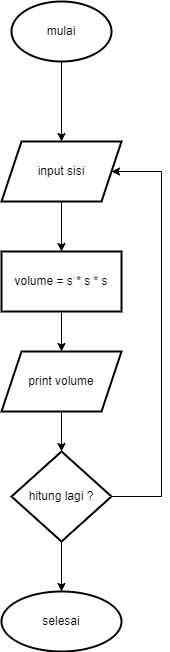

The diagram above was exported from draw.io. Its source (the exported page's mxGraphModel, read from the mxfile embedded in the PNG):
<mxGraphModel dx="1185" dy="617" grid="1" gridSize="10" guides="1" tooltips="1" connect="1" arrows="1" fold="1" page="1" pageScale="1" pageWidth="850" pageHeight="1100" math="0" shadow="0">
  <root>
    <mxCell id="0" />
    <mxCell id="1" parent="0" />
    <mxCell id="yz-8Fo-EybPPm4cZsPvF-3" value="" style="edgeStyle=orthogonalEdgeStyle;rounded=0;orthogonalLoop=1;jettySize=auto;html=1;" edge="1" parent="1" source="yz-8Fo-EybPPm4cZsPvF-1" target="yz-8Fo-EybPPm4cZsPvF-2">
      <mxGeometry relative="1" as="geometry" />
    </mxCell>
    <mxCell id="yz-8Fo-EybPPm4cZsPvF-1" value="mulai" style="strokeWidth=2;html=1;shape=mxgraph.flowchart.start_1;whiteSpace=wrap;" vertex="1" parent="1">
      <mxGeometry x="355" y="60" width="100" height="60" as="geometry" />
    </mxCell>
    <mxCell id="yz-8Fo-EybPPm4cZsPvF-5" value="" style="edgeStyle=orthogonalEdgeStyle;rounded=0;orthogonalLoop=1;jettySize=auto;html=1;" edge="1" parent="1" source="yz-8Fo-EybPPm4cZsPvF-2" target="yz-8Fo-EybPPm4cZsPvF-4">
      <mxGeometry relative="1" as="geometry" />
    </mxCell>
    <mxCell id="yz-8Fo-EybPPm4cZsPvF-2" value="input sisi" style="shape=parallelogram;perimeter=parallelogramPerimeter;whiteSpace=wrap;html=1;fixedSize=1;strokeWidth=2;" vertex="1" parent="1">
      <mxGeometry x="345" y="200" width="120" height="60" as="geometry" />
    </mxCell>
    <mxCell id="yz-8Fo-EybPPm4cZsPvF-8" value="" style="edgeStyle=orthogonalEdgeStyle;rounded=0;orthogonalLoop=1;jettySize=auto;html=1;" edge="1" parent="1" source="yz-8Fo-EybPPm4cZsPvF-4" target="yz-8Fo-EybPPm4cZsPvF-7">
      <mxGeometry relative="1" as="geometry" />
    </mxCell>
    <mxCell id="yz-8Fo-EybPPm4cZsPvF-4" value="volume = s * s * s" style="whiteSpace=wrap;html=1;strokeWidth=2;" vertex="1" parent="1">
      <mxGeometry x="345" y="310" width="120" height="60" as="geometry" />
    </mxCell>
    <mxCell id="yz-8Fo-EybPPm4cZsPvF-10" value="" style="edgeStyle=orthogonalEdgeStyle;rounded=0;orthogonalLoop=1;jettySize=auto;html=1;" edge="1" parent="1" source="yz-8Fo-EybPPm4cZsPvF-7" target="yz-8Fo-EybPPm4cZsPvF-9">
      <mxGeometry relative="1" as="geometry" />
    </mxCell>
    <mxCell id="yz-8Fo-EybPPm4cZsPvF-7" value="print volume" style="shape=parallelogram;perimeter=parallelogramPerimeter;whiteSpace=wrap;html=1;fixedSize=1;strokeWidth=2;" vertex="1" parent="1">
      <mxGeometry x="345" y="410" width="120" height="60" as="geometry" />
    </mxCell>
    <mxCell id="yz-8Fo-EybPPm4cZsPvF-11" style="edgeStyle=orthogonalEdgeStyle;rounded=0;orthogonalLoop=1;jettySize=auto;html=1;entryX=1;entryY=0.5;entryDx=0;entryDy=0;" edge="1" parent="1" source="yz-8Fo-EybPPm4cZsPvF-9" target="yz-8Fo-EybPPm4cZsPvF-2">
      <mxGeometry relative="1" as="geometry">
        <Array as="points">
          <mxPoint x="505" y="555" />
          <mxPoint x="505" y="230" />
        </Array>
      </mxGeometry>
    </mxCell>
    <mxCell id="yz-8Fo-EybPPm4cZsPvF-13" value="" style="edgeStyle=orthogonalEdgeStyle;rounded=0;orthogonalLoop=1;jettySize=auto;html=1;" edge="1" parent="1" source="yz-8Fo-EybPPm4cZsPvF-9" target="yz-8Fo-EybPPm4cZsPvF-12">
      <mxGeometry relative="1" as="geometry" />
    </mxCell>
    <mxCell id="yz-8Fo-EybPPm4cZsPvF-9" value="hitung lagi ?" style="rhombus;whiteSpace=wrap;html=1;strokeWidth=2;" vertex="1" parent="1">
      <mxGeometry x="355" y="510" width="100" height="90" as="geometry" />
    </mxCell>
    <mxCell id="yz-8Fo-EybPPm4cZsPvF-12" value="selesai" style="ellipse;whiteSpace=wrap;html=1;strokeWidth=2;" vertex="1" parent="1">
      <mxGeometry x="345" y="650" width="120" height="60" as="geometry" />
    </mxCell>
  </root>
</mxGraphModel>